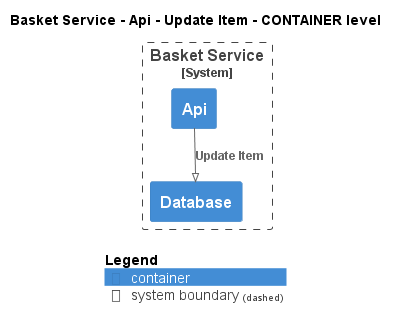

The diagram above was rendered by PlantUML. Its source (embedded in the PNG):
@startuml
!pragma layout smetana
!include ..\..\..\..\..\..\.c4s\C4_Container.puml

AddElementTag("state:new", $bgColor=green, $fontColor=#ffffff, $borderColor=green, $shadowing="False")
AddElementTag("state:changed", $bgColor=orange, $fontColor=#ffffff, $borderColor=orange, $shadowing="False")
AddElementTag("state:removed", $bgColor=red, $fontColor=#ffffff, $borderColor=red, $shadowing="False")

AddRelTag("state:new", $textColor=green, $lineColor=green)
AddRelTag("state:changed", $textColor=orange, $lineColor=orange)
AddRelTag("state:removed", $textColor=red, $lineColor=red)

SHOW_PERSON_PORTRAIT()
LAYOUT_TOP_DOWN()

skinparam linetype polyline

title Basket Service - Api - Update Item - CONTAINER level


System_Boundary(ECommercePlatform.SoftwareSystems.BasketService, "Basket Service") {
    Container(ECommercePlatform.SoftwareSystems.BasketService.Containers.Api, "Api", "", "")
    Container(ECommercePlatform.SoftwareSystems.BasketService.Containers.Database, "Database", "", "")
}

Rel(ECommercePlatform.SoftwareSystems.BasketService.Containers.Api, ECommercePlatform.SoftwareSystems.BasketService.Containers.Database, "Update Item")


SHOW_LEGEND()
@enduml